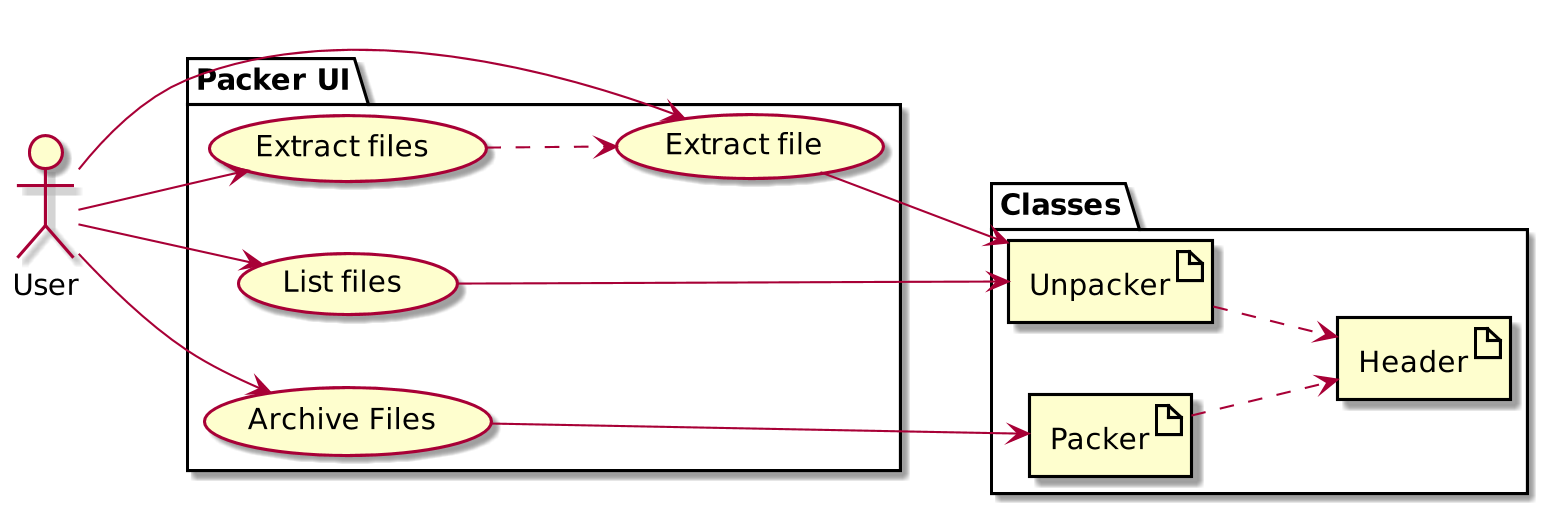

The diagram above was rendered by PlantUML. Its source (embedded in the PNG):
@startuml Packer use case diagram
skinparam dpi 200
left to right direction
actor User

Package "Packer UI" {
    (Archive Files) as archive
    ' (Add to archive) as add
    (Extract file) as extractFile
    (Extract files) as extract

    (List files) as list
    ' (Remove files) as remove

    User --> extract
    User -> extractFile
    User --> archive
    User --> list

    extract --> extractFile #line.dashed

    ' User --> add
    ' archive -> add #line.dashed
    

    ' User --> remove
}

package Classes {
    artifact Packer as pack
    archive --> pack

    artifact Unpacker as unpack

    artifact Header as header
    pack --> header #line.dashed
    unpack --> header #line.dashed

    list --> unpack
    extractFile --> unpack
}

@enduml